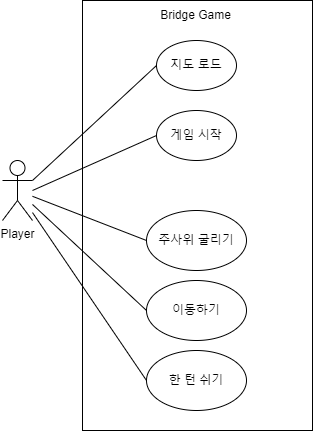

The diagram above was exported from draw.io. Its source (the exported page's mxGraphModel, read from the mxfile embedded in the PNG):
<mxGraphModel dx="868" dy="482" grid="1" gridSize="10" guides="1" tooltips="1" connect="1" arrows="1" fold="1" page="1" pageScale="1" pageWidth="827" pageHeight="1169" math="0" shadow="0">
  <root>
    <mxCell id="0" />
    <mxCell id="1" parent="0" />
    <mxCell id="o2zJvhZOeN8AGr_HF4fI-1" value="Player" style="shape=umlActor;verticalLabelPosition=bottom;verticalAlign=top;html=1;outlineConnect=0;" parent="1" vertex="1">
      <mxGeometry x="220" y="210" width="30" height="60" as="geometry" />
    </mxCell>
    <mxCell id="YW92uZBaoJPoLBMQtyvA-2" value="" style="rounded=0;whiteSpace=wrap;html=1;" parent="1" vertex="1">
      <mxGeometry x="300" y="50" width="230" height="430" as="geometry" />
    </mxCell>
    <mxCell id="YW92uZBaoJPoLBMQtyvA-4" value="지도 로드" style="ellipse;whiteSpace=wrap;html=1;" parent="1" vertex="1">
      <mxGeometry x="374" y="90" width="80" height="50" as="geometry" />
    </mxCell>
    <mxCell id="YW92uZBaoJPoLBMQtyvA-5" value="게임 시작" style="ellipse;whiteSpace=wrap;html=1;" parent="1" vertex="1">
      <mxGeometry x="374" y="160" width="80" height="50" as="geometry" />
    </mxCell>
    <mxCell id="YW92uZBaoJPoLBMQtyvA-8" value="주사위 굴리기" style="ellipse;whiteSpace=wrap;html=1;" parent="1" vertex="1">
      <mxGeometry x="364" y="260" width="100" height="60" as="geometry" />
    </mxCell>
    <mxCell id="YW92uZBaoJPoLBMQtyvA-10" value="이동하기" style="ellipse;whiteSpace=wrap;html=1;" parent="1" vertex="1">
      <mxGeometry x="364" y="330" width="100" height="60" as="geometry" />
    </mxCell>
    <mxCell id="YW92uZBaoJPoLBMQtyvA-11" value="한 턴 쉬기" style="ellipse;whiteSpace=wrap;html=1;" parent="1" vertex="1">
      <mxGeometry x="364" y="400" width="100" height="60" as="geometry" />
    </mxCell>
    <mxCell id="YW92uZBaoJPoLBMQtyvA-12" value="" style="endArrow=none;html=1;rounded=0;exitX=0;exitY=0.5;exitDx=0;exitDy=0;" parent="1" source="YW92uZBaoJPoLBMQtyvA-4" edge="1">
      <mxGeometry width="50" height="50" relative="1" as="geometry">
        <mxPoint x="390" y="280" as="sourcePoint" />
        <mxPoint x="250" y="230" as="targetPoint" />
      </mxGeometry>
    </mxCell>
    <mxCell id="YW92uZBaoJPoLBMQtyvA-13" value="" style="endArrow=none;html=1;rounded=0;exitX=0;exitY=0.5;exitDx=0;exitDy=0;" parent="1" source="YW92uZBaoJPoLBMQtyvA-5" edge="1">
      <mxGeometry width="50" height="50" relative="1" as="geometry">
        <mxPoint x="320" y="105" as="sourcePoint" />
        <mxPoint x="250" y="240" as="targetPoint" />
      </mxGeometry>
    </mxCell>
    <mxCell id="YW92uZBaoJPoLBMQtyvA-26" value="" style="endArrow=none;html=1;rounded=0;exitX=0;exitY=0.5;exitDx=0;exitDy=0;" parent="1" source="YW92uZBaoJPoLBMQtyvA-8" edge="1" target="o2zJvhZOeN8AGr_HF4fI-1">
      <mxGeometry width="50" height="50" relative="1" as="geometry">
        <mxPoint x="480" y="270" as="sourcePoint" />
        <mxPoint x="260" y="120" as="targetPoint" />
      </mxGeometry>
    </mxCell>
    <mxCell id="YW92uZBaoJPoLBMQtyvA-27" value="" style="endArrow=none;html=1;rounded=0;exitX=0;exitY=0.5;exitDx=0;exitDy=0;" parent="1" edge="1" target="o2zJvhZOeN8AGr_HF4fI-1" source="YW92uZBaoJPoLBMQtyvA-10">
      <mxGeometry width="50" height="50" relative="1" as="geometry">
        <mxPoint x="300" y="330" as="sourcePoint" />
        <mxPoint x="260" y="120" as="targetPoint" />
      </mxGeometry>
    </mxCell>
    <mxCell id="YW92uZBaoJPoLBMQtyvA-28" value="" style="endArrow=none;html=1;rounded=0;exitX=0;exitY=0.5;exitDx=0;exitDy=0;" parent="1" source="YW92uZBaoJPoLBMQtyvA-11" edge="1" target="o2zJvhZOeN8AGr_HF4fI-1">
      <mxGeometry width="50" height="50" relative="1" as="geometry">
        <mxPoint x="480" y="270" as="sourcePoint" />
        <mxPoint x="260" y="115" as="targetPoint" />
      </mxGeometry>
    </mxCell>
    <mxCell id="YW92uZBaoJPoLBMQtyvA-30" value="Bridge Game" style="text;html=1;strokeColor=none;fillColor=none;align=center;verticalAlign=middle;whiteSpace=wrap;rounded=0;" parent="1" vertex="1">
      <mxGeometry x="366" y="50" width="95" height="30" as="geometry" />
    </mxCell>
  </root>
</mxGraphModel>